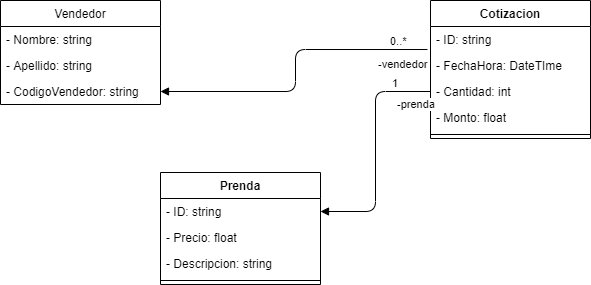

The diagram above was exported from draw.io. Its source (the exported page's mxGraphModel, read from the mxfile embedded in the PNG):
<mxGraphModel dx="1220" dy="1055" grid="1" gridSize="10" guides="1" tooltips="1" connect="1" arrows="1" fold="1" page="1" pageScale="1" pageWidth="827" pageHeight="1169" math="0" shadow="0">
  <root>
    <mxCell id="WIyWlLk6GJQsqaUBKTNV-0" />
    <mxCell id="WIyWlLk6GJQsqaUBKTNV-1" parent="WIyWlLk6GJQsqaUBKTNV-0" />
    <mxCell id="WF83k_rmSNqPHPstUr4C-0" value="Cotizacion&#10;" style="swimlane;fontStyle=1;align=center;verticalAlign=top;childLayout=stackLayout;horizontal=1;startSize=26;horizontalStack=0;resizeParent=1;resizeParentMax=0;resizeLast=0;collapsible=1;marginBottom=0;" vertex="1" parent="WIyWlLk6GJQsqaUBKTNV-1">
      <mxGeometry x="560" y="198" width="160" height="138" as="geometry">
        <mxRectangle x="480" y="120" width="90" height="26" as="alternateBounds" />
      </mxGeometry>
    </mxCell>
    <mxCell id="WF83k_rmSNqPHPstUr4C-1" value="- ID: string" style="text;strokeColor=none;fillColor=none;align=left;verticalAlign=top;spacingLeft=4;spacingRight=4;overflow=hidden;rotatable=0;points=[[0,0.5],[1,0.5]];portConstraint=eastwest;" vertex="1" parent="WF83k_rmSNqPHPstUr4C-0">
      <mxGeometry y="26" width="160" height="26" as="geometry" />
    </mxCell>
    <mxCell id="WF83k_rmSNqPHPstUr4C-15" value="- FechaHora: DateTIme" style="text;strokeColor=none;fillColor=none;align=left;verticalAlign=top;spacingLeft=4;spacingRight=4;overflow=hidden;rotatable=0;points=[[0,0.5],[1,0.5]];portConstraint=eastwest;" vertex="1" parent="WF83k_rmSNqPHPstUr4C-0">
      <mxGeometry y="52" width="160" height="26" as="geometry" />
    </mxCell>
    <mxCell id="WF83k_rmSNqPHPstUr4C-17" value="- Cantidad: int&#10;" style="text;strokeColor=none;fillColor=none;align=left;verticalAlign=top;spacingLeft=4;spacingRight=4;overflow=hidden;rotatable=0;points=[[0,0.5],[1,0.5]];portConstraint=eastwest;" vertex="1" parent="WF83k_rmSNqPHPstUr4C-0">
      <mxGeometry y="78" width="160" height="26" as="geometry" />
    </mxCell>
    <mxCell id="WF83k_rmSNqPHPstUr4C-14" value="- Monto: float" style="text;strokeColor=none;fillColor=none;align=left;verticalAlign=top;spacingLeft=4;spacingRight=4;overflow=hidden;rotatable=0;points=[[0,0.5],[1,0.5]];portConstraint=eastwest;" vertex="1" parent="WF83k_rmSNqPHPstUr4C-0">
      <mxGeometry y="104" width="160" height="26" as="geometry" />
    </mxCell>
    <mxCell id="WF83k_rmSNqPHPstUr4C-2" value="" style="line;strokeWidth=1;fillColor=none;align=left;verticalAlign=middle;spacingTop=-1;spacingLeft=3;spacingRight=3;rotatable=0;labelPosition=right;points=[];portConstraint=eastwest;" vertex="1" parent="WF83k_rmSNqPHPstUr4C-0">
      <mxGeometry y="130" width="160" height="8" as="geometry" />
    </mxCell>
    <mxCell id="WF83k_rmSNqPHPstUr4C-8" value="Vendedor" style="swimlane;fontStyle=0;childLayout=stackLayout;horizontal=1;startSize=26;fillColor=none;horizontalStack=0;resizeParent=1;resizeParentMax=0;resizeLast=0;collapsible=1;marginBottom=0;" vertex="1" parent="WIyWlLk6GJQsqaUBKTNV-1">
      <mxGeometry x="130" y="198" width="160" height="104" as="geometry" />
    </mxCell>
    <mxCell id="WF83k_rmSNqPHPstUr4C-9" value="- Nombre: string" style="text;strokeColor=none;fillColor=none;align=left;verticalAlign=top;spacingLeft=4;spacingRight=4;overflow=hidden;rotatable=0;points=[[0,0.5],[1,0.5]];portConstraint=eastwest;" vertex="1" parent="WF83k_rmSNqPHPstUr4C-8">
      <mxGeometry y="26" width="160" height="26" as="geometry" />
    </mxCell>
    <mxCell id="WF83k_rmSNqPHPstUr4C-10" value="- Apellido: string&#10;" style="text;strokeColor=none;fillColor=none;align=left;verticalAlign=top;spacingLeft=4;spacingRight=4;overflow=hidden;rotatable=0;points=[[0,0.5],[1,0.5]];portConstraint=eastwest;" vertex="1" parent="WF83k_rmSNqPHPstUr4C-8">
      <mxGeometry y="52" width="160" height="26" as="geometry" />
    </mxCell>
    <mxCell id="WF83k_rmSNqPHPstUr4C-11" value="- CodigoVendedor: string" style="text;strokeColor=none;fillColor=none;align=left;verticalAlign=top;spacingLeft=4;spacingRight=4;overflow=hidden;rotatable=0;points=[[0,0.5],[1,0.5]];portConstraint=eastwest;" vertex="1" parent="WF83k_rmSNqPHPstUr4C-8">
      <mxGeometry y="78" width="160" height="26" as="geometry" />
    </mxCell>
    <mxCell id="WF83k_rmSNqPHPstUr4C-22" value="-vendedor" style="endArrow=block;endFill=1;html=1;edgeStyle=orthogonalEdgeStyle;align=left;verticalAlign=top;exitX=-0.019;exitY=0.885;exitDx=0;exitDy=0;exitPerimeter=0;entryX=1;entryY=0.5;entryDx=0;entryDy=0;" edge="1" parent="WIyWlLk6GJQsqaUBKTNV-1" source="WF83k_rmSNqPHPstUr4C-1" target="WF83k_rmSNqPHPstUr4C-11">
      <mxGeometry x="-0.6729" y="2" relative="1" as="geometry">
        <mxPoint x="360" y="530" as="sourcePoint" />
        <mxPoint x="520" y="530" as="targetPoint" />
        <mxPoint as="offset" />
      </mxGeometry>
    </mxCell>
    <mxCell id="WF83k_rmSNqPHPstUr4C-23" value="0..*" style="edgeLabel;resizable=0;html=1;align=left;verticalAlign=bottom;" connectable="0" vertex="1" parent="WF83k_rmSNqPHPstUr4C-22">
      <mxGeometry x="-1" relative="1" as="geometry">
        <mxPoint x="-39.04" as="offset" />
      </mxGeometry>
    </mxCell>
    <mxCell id="WF83k_rmSNqPHPstUr4C-24" value="Prenda" style="swimlane;fontStyle=1;align=center;verticalAlign=top;childLayout=stackLayout;horizontal=1;startSize=26;horizontalStack=0;resizeParent=1;resizeParentMax=0;resizeLast=0;collapsible=1;marginBottom=0;" vertex="1" parent="WIyWlLk6GJQsqaUBKTNV-1">
      <mxGeometry x="290" y="370" width="160" height="112" as="geometry" />
    </mxCell>
    <mxCell id="WF83k_rmSNqPHPstUr4C-25" value="- ID: string" style="text;strokeColor=none;fillColor=none;align=left;verticalAlign=top;spacingLeft=4;spacingRight=4;overflow=hidden;rotatable=0;points=[[0,0.5],[1,0.5]];portConstraint=eastwest;" vertex="1" parent="WF83k_rmSNqPHPstUr4C-24">
      <mxGeometry y="26" width="160" height="26" as="geometry" />
    </mxCell>
    <mxCell id="WF83k_rmSNqPHPstUr4C-31" value="- Precio: float" style="text;strokeColor=none;fillColor=none;align=left;verticalAlign=top;spacingLeft=4;spacingRight=4;overflow=hidden;rotatable=0;points=[[0,0.5],[1,0.5]];portConstraint=eastwest;" vertex="1" parent="WF83k_rmSNqPHPstUr4C-24">
      <mxGeometry y="52" width="160" height="26" as="geometry" />
    </mxCell>
    <mxCell id="WF83k_rmSNqPHPstUr4C-28" value="- Descripcion: string" style="text;strokeColor=none;fillColor=none;align=left;verticalAlign=top;spacingLeft=4;spacingRight=4;overflow=hidden;rotatable=0;points=[[0,0.5],[1,0.5]];portConstraint=eastwest;" vertex="1" parent="WF83k_rmSNqPHPstUr4C-24">
      <mxGeometry y="78" width="160" height="26" as="geometry" />
    </mxCell>
    <mxCell id="WF83k_rmSNqPHPstUr4C-26" value="" style="line;strokeWidth=1;fillColor=none;align=left;verticalAlign=middle;spacingTop=-1;spacingLeft=3;spacingRight=3;rotatable=0;labelPosition=right;points=[];portConstraint=eastwest;" vertex="1" parent="WF83k_rmSNqPHPstUr4C-24">
      <mxGeometry y="104" width="160" height="8" as="geometry" />
    </mxCell>
    <mxCell id="WF83k_rmSNqPHPstUr4C-29" value="-prenda" style="endArrow=block;endFill=1;html=1;edgeStyle=orthogonalEdgeStyle;align=left;verticalAlign=top;exitX=0;exitY=0.5;exitDx=0;exitDy=0;entryX=1;entryY=0.5;entryDx=0;entryDy=0;" edge="1" parent="WIyWlLk6GJQsqaUBKTNV-1" source="WF83k_rmSNqPHPstUr4C-17" target="WF83k_rmSNqPHPstUr4C-25">
      <mxGeometry x="-0.697" relative="1" as="geometry">
        <mxPoint x="360" y="530" as="sourcePoint" />
        <mxPoint x="520" y="530" as="targetPoint" />
        <mxPoint as="offset" />
      </mxGeometry>
    </mxCell>
    <mxCell id="WF83k_rmSNqPHPstUr4C-30" value="1" style="edgeLabel;resizable=0;html=1;align=left;verticalAlign=bottom;" connectable="0" vertex="1" parent="WF83k_rmSNqPHPstUr4C-29">
      <mxGeometry x="-1" relative="1" as="geometry">
        <mxPoint x="-40" as="offset" />
      </mxGeometry>
    </mxCell>
  </root>
</mxGraphModel>